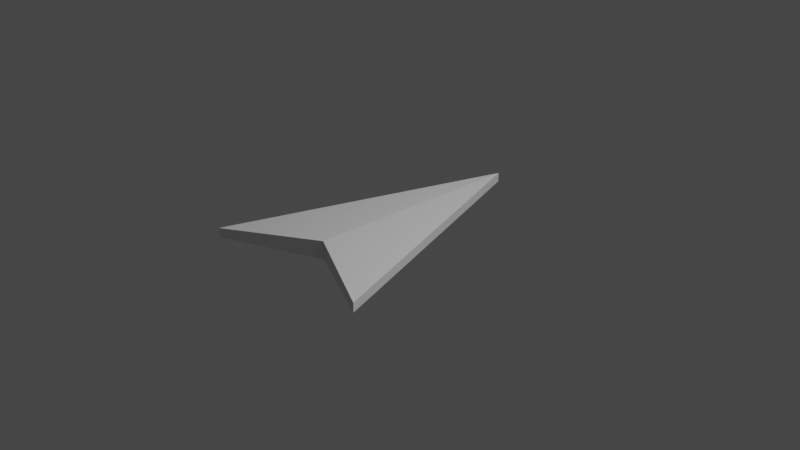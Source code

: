 # Source: arrow.blend  (saved by Blender 2.82.7; exported with 4.5.12 LTS)
import bpy
from mathutils import Matrix  # noqa: F401  (used for matrix-valued properties, if any)

bpy.ops.wm.read_factory_settings(use_empty=True)
scene = bpy.context.scene
scene.name = 'Scene'

# ---- collections
col_collection = bpy.data.collections.new('Collection'); scene.collection.children.link(col_collection)

# ---- materials (node trees are filled in below, after node groups)
mat_material = bpy.data.materials.new('Material')
mat_material.alpha_threshold = 0.0
mat_material.use_transparent_shadow = False
mat_material.line_color = (0.0, 0.0, 0.0, 1.0)

# ---- material node trees
mat_material.use_nodes = True; mat_material.node_tree.nodes.clear()
_N = mat_material.node_tree.nodes; _L = mat_material.node_tree.links
n0 = _N.new('ShaderNodeOutputMaterial'); n0.name = 'Material Output'; n0.location = (300, 300)
n1 = _N.new('ShaderNodeBsdfPrincipled'); n1.name = 'Principled BSDF'; n1.location = (10, 300)
n1.distribution = 'GGX'
n1.subsurface_method = 'BURLEY'
n1.inputs[2].default_value = 0.4
n1.inputs[3].default_value = 1.45
n1.inputs[27].default_value = (0.0, 0.0, 0.0, 1.0)
n1.inputs[28].default_value = 1.0
_L.new(n1.outputs[0], n0.inputs[0])
n0.is_active_output = True

# ---- world
world_world = bpy.data.worlds.new('World'); scene.world = world_world
world_world.use_nodes = True; world_world.node_tree.nodes.clear()
_N = world_world.node_tree.nodes; _L = world_world.node_tree.links
n0 = _N.new('ShaderNodeOutputWorld'); n0.name = 'World Output'; n0.location = (300, 300)
n1 = _N.new('ShaderNodeBackground'); n1.name = 'Background'; n1.location = (10, 300)
n1.inputs[0].default_value = (0.05088, 0.05088, 0.05088, 1.0)
_L.new(n1.outputs[0], n0.inputs[0])
n0.is_active_output = True
world_world.color = (0.05088, 0.05088, 0.05088)
world_world.use_sun_shadow = False
world_world.sun_shadow_jitter_overblur = 0.0

# ---- cameras
cam_camera = bpy.data.cameras.new('Camera')
cam_camera.clip_end = 100.0
cam_camera.ortho_scale = 7.314

# ---- lights
light_light = bpy.data.lights.new('Light', 'POINT')
light_light.transmission_factor = 0.0
light_light.energy = 1000.0
light_light.shadow_soft_size = 0.1
light_light.shadow_maximum_resolution = 0.006
light_light.use_absolute_resolution = True

# ---- meshes
me_cube = bpy.data.meshes.new('Cube')
me_cube.from_pydata([(1.5, 1.0, 0.05), (1.5, 1.0, -0.05), (1.5, -1.0, 0.05), (1.5, -1.0, -0.05), (1.0, 0.0, 0.1), (1.0, 0.0, -0.1), (-1.5, 0.0, 0.05), (-1.5, 0.0, -0.05)], [], [(4, 0, 6), (1, 5, 7), (1, 0, 4, 5), (7, 6, 0, 1), (4, 6, 2), (3, 7, 5), (3, 5, 4, 2), (7, 3, 2, 6)])
_uv = me_cube.uv_layers.new(name='UVMap')
_uv.uv.foreach_set('vector', [0.625, 0.75, 0.625, 0.5, 0.625, 0.25, 0.375, 0.5, 0.375, 0.75, 0.375, 0.25, 0.375, 0.5, 0.625, 0.5, 0.625, 0.75, 0.375, 0.75, 0.375, 0.25, 0.625, 0.25, 0.625, 0.5, 0.375, 0.5, 0.625, 0.75, 0.625, 0.25, 0.625, 0.5, 0.375, 0.5, 0.375, 0.25, 0.375, 0.75, 0.375, 0.5, 0.375, 0.75, 0.625, 0.75, 0.625, 0.5, 0.375, 0.25, 0.375, 0.5, 0.625, 0.5, 0.625, 0.25])
me_cube.materials.append(mat_material)
me_cube.use_remesh_preserve_volume = False
me_cube.use_remesh_preserve_attributes = False
me_cube.use_mirror_vertex_groups = False
me_cube.update()

# ---- objects
ob_arrow = bpy.data.objects.new('arrow', me_cube)
ob_light = bpy.data.objects.new('Light', light_light)
ob_camera = bpy.data.objects.new('Camera', cam_camera)

# ---- transforms, parenting, visibility, modifiers, constraints
ob_arrow.location = (0.0, 0.0, 0.0)
ob_arrow.rotation_euler = (0.0, -0.0, 11.0)
ob_arrow.lock_rotations_4d = False
ob_arrow.empty_display_type = 'ARROWS'
ob_arrow.lineart.crease_threshold = 0.0
ob_light.location = (4.076, 1.005, 5.904)
ob_light.rotation_euler = (0.6503, 0.05522, 1.866)
ob_light.lock_rotations_4d = False
ob_light.empty_display_type = 'ARROWS'
ob_light.color = (0.0, 0.0, 0.0, 0.0)
ob_light.lineart.crease_threshold = 0.0
ob_camera.location = (7.359, -6.926, 4.958)
ob_camera.rotation_euler = (1.109, 0.0, 0.8149)
ob_camera.lock_rotations_4d = False
ob_camera.empty_display_type = 'ARROWS'
ob_camera.color = (0.0, 0.0, 0.0, 0.0)
ob_camera.display_type = 'WIRE'
ob_camera.lineart.crease_threshold = 0.0

# ---- collection membership
col_collection.objects.link(ob_arrow)
col_collection.objects.link(ob_light)
col_collection.objects.link(ob_camera)

# ---- scene / render settings (as saved in the file)
scene.camera = ob_camera
scene.frame_start = 1; scene.frame_end = 250; scene.frame_set(17)
scene.render.engine = 'BLENDER_EEVEE_NEXT'
scene.cycles.use_denoising = False
scene.cycles.samples = 128
scene.cycles.sampling_pattern = 'TABULATED_SOBOL'
scene.cycles.use_adaptive_sampling = False
scene.cycles.use_light_tree = False
scene.view_settings.view_transform = 'Filmic'
bpy.context.view_layer.update()
